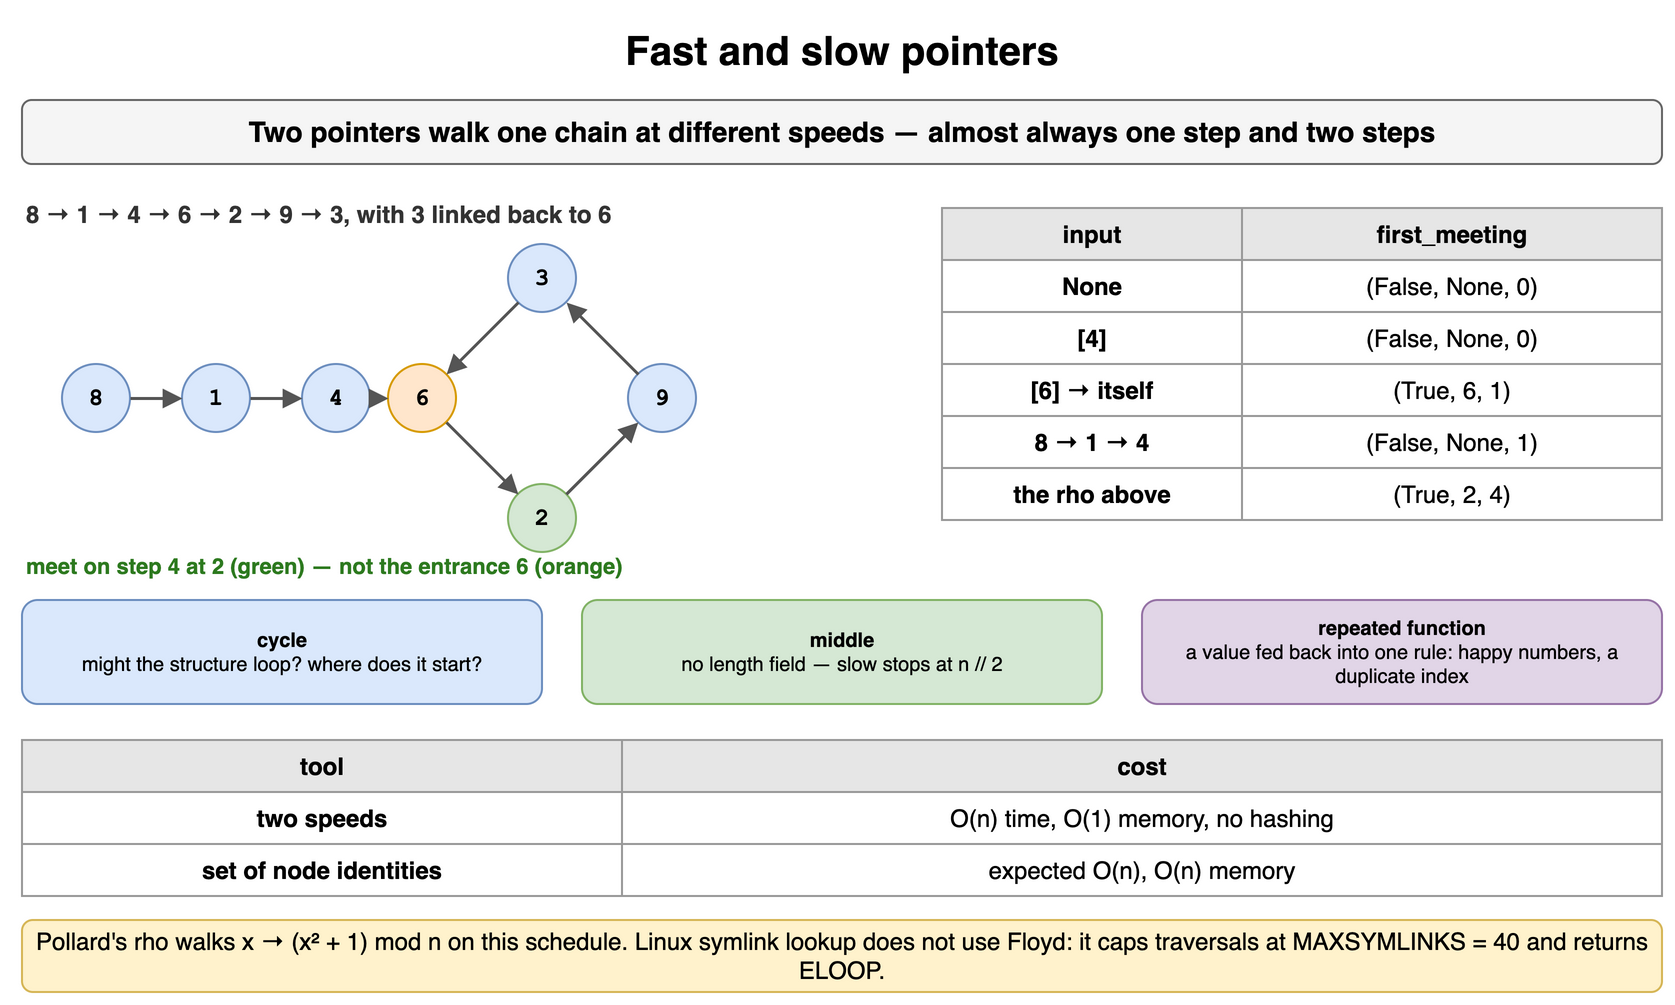

The diagram above was exported from draw.io. Its source (the exported page's mxGraphModel, read from the mxfile embedded in the PNG):
<mxGraphModel dx="900" dy="510" grid="1" gridSize="10" guides="1" tooltips="1" connect="1" arrows="1" fold="1" page="1" pageScale="1" pageWidth="900" pageHeight="510" math="0" shadow="0">
  <root>
    <mxCell id="0" />
    <mxCell id="1" parent="0" />
    <mxCell id="f11" value="Fast and slow pointers" style="text;html=1;align=center;verticalAlign=middle;whiteSpace=wrap;fontSize=20;fontStyle=1;" vertex="1" parent="1">
      <mxGeometry x="40" y="10" width="820" height="30" as="geometry" />
    </mxCell>
    <mxCell id="f12" value="Two pointers walk one chain at different speeds — almost always one step and two steps" style="rounded=1;whiteSpace=wrap;html=1;fillColor=#f5f5f5;strokeColor=#666666;fontStyle=1;fontSize=14;" vertex="1" parent="1">
      <mxGeometry x="40" y="50" width="820" height="32" as="geometry" />
    </mxCell>
    <mxCell id="f13" value="8 → 1 → 4 → 6 → 2 → 9 → 3, with 3 linked back to 6" style="text;html=1;whiteSpace=wrap;fontSize=11;align=left;verticalAlign=middle;fontSize=12;fontColor=#333333;fontStyle=1;" vertex="1" parent="1">
      <mxGeometry x="40" y="98" width="500" height="18" as="geometry" />
    </mxCell>
    <mxCell id="f14" value="8" style="ellipse;whiteSpace=wrap;html=1;fontStyle=1;fontSize=12;fontFamily=Courier New;fillColor=#dae8fc;strokeColor=#6c8ebf;" vertex="1" parent="1">
      <mxGeometry x="60" y="182" width="34" height="34" as="geometry" />
    </mxCell>
    <mxCell id="f15" value="1" style="ellipse;whiteSpace=wrap;html=1;fontStyle=1;fontSize=12;fontFamily=Courier New;fillColor=#dae8fc;strokeColor=#6c8ebf;" vertex="1" parent="1">
      <mxGeometry x="120" y="182" width="34" height="34" as="geometry" />
    </mxCell>
    <mxCell id="f16" value="4" style="ellipse;whiteSpace=wrap;html=1;fontStyle=1;fontSize=12;fontFamily=Courier New;fillColor=#dae8fc;strokeColor=#6c8ebf;" vertex="1" parent="1">
      <mxGeometry x="180" y="182" width="34" height="34" as="geometry" />
    </mxCell>
    <mxCell id="f17" value="6" style="ellipse;whiteSpace=wrap;html=1;fontStyle=1;fontSize=12;fontFamily=Courier New;fillColor=#ffe6cc;strokeColor=#d79b00;" vertex="1" parent="1">
      <mxGeometry x="223.0" y="182.0" width="34" height="34" as="geometry" />
    </mxCell>
    <mxCell id="f18" value="2" style="ellipse;whiteSpace=wrap;html=1;fontStyle=1;fontSize=12;fontFamily=Courier New;fillColor=#d5e8d4;strokeColor=#82b366;" vertex="1" parent="1">
      <mxGeometry x="283.0" y="242.0" width="34" height="34" as="geometry" />
    </mxCell>
    <mxCell id="f19" value="9" style="ellipse;whiteSpace=wrap;html=1;fontStyle=1;fontSize=12;fontFamily=Courier New;fillColor=#dae8fc;strokeColor=#6c8ebf;" vertex="1" parent="1">
      <mxGeometry x="343.0" y="182.00000000000003" width="34" height="34" as="geometry" />
    </mxCell>
    <mxCell id="f110" value="3" style="ellipse;whiteSpace=wrap;html=1;fontStyle=1;fontSize=12;fontFamily=Courier New;fillColor=#dae8fc;strokeColor=#6c8ebf;" vertex="1" parent="1">
      <mxGeometry x="283.0" y="122.0" width="34" height="34" as="geometry" />
    </mxCell>
    <mxCell id="f111" value="" style="endArrow=block;endSize=6;html=1;strokeWidth=1.5;strokeColor=#555555;fontSize=11;labelBackgroundColor=#ffffff;" edge="1" parent="1" source="f14" target="f15">
      <mxGeometry relative="1" as="geometry" />
    </mxCell>
    <mxCell id="f112" value="" style="endArrow=block;endSize=6;html=1;strokeWidth=1.5;strokeColor=#555555;fontSize=11;labelBackgroundColor=#ffffff;" edge="1" parent="1" source="f15" target="f16">
      <mxGeometry relative="1" as="geometry" />
    </mxCell>
    <mxCell id="f113" value="" style="endArrow=block;endSize=6;html=1;strokeWidth=1.5;strokeColor=#555555;fontSize=11;labelBackgroundColor=#ffffff;" edge="1" parent="1" source="f16" target="f17">
      <mxGeometry relative="1" as="geometry" />
    </mxCell>
    <mxCell id="f114" value="" style="endArrow=block;endSize=6;html=1;strokeWidth=1.5;strokeColor=#555555;fontSize=11;labelBackgroundColor=#ffffff;" edge="1" parent="1" source="f17" target="f18">
      <mxGeometry relative="1" as="geometry" />
    </mxCell>
    <mxCell id="f115" value="" style="endArrow=block;endSize=6;html=1;strokeWidth=1.5;strokeColor=#555555;fontSize=11;labelBackgroundColor=#ffffff;" edge="1" parent="1" source="f18" target="f19">
      <mxGeometry relative="1" as="geometry" />
    </mxCell>
    <mxCell id="f116" value="" style="endArrow=block;endSize=6;html=1;strokeWidth=1.5;strokeColor=#555555;fontSize=11;labelBackgroundColor=#ffffff;" edge="1" parent="1" source="f19" target="f110">
      <mxGeometry relative="1" as="geometry" />
    </mxCell>
    <mxCell id="f117" value="" style="endArrow=block;endSize=6;html=1;strokeWidth=1.5;strokeColor=#555555;fontSize=11;labelBackgroundColor=#ffffff;" edge="1" parent="1" source="f110" target="f17">
      <mxGeometry relative="1" as="geometry" />
    </mxCell>
    <mxCell id="f118" value="meet on step 4 at 2 (green) — not the entrance 6 (orange)" style="text;html=1;whiteSpace=wrap;fontSize=11;align=left;verticalAlign=middle;fontSize=11;fontColor=#2d7a1f;fontStyle=1;" vertex="1" parent="1">
      <mxGeometry x="40" y="274" width="460" height="18" as="geometry" />
    </mxCell>
    <mxCell id="f119" value="input" style="whiteSpace=wrap;html=1;fillColor=#e6e6e6;strokeColor=#999999;fontStyle=1;fontSize=12;" vertex="1" parent="1">
      <mxGeometry x="500" y="104" width="150" height="26" as="geometry" />
    </mxCell>
    <mxCell id="f120" value="first_meeting" style="whiteSpace=wrap;html=1;fillColor=#e6e6e6;strokeColor=#999999;fontStyle=1;fontSize=12;" vertex="1" parent="1">
      <mxGeometry x="650" y="104" width="210" height="26" as="geometry" />
    </mxCell>
    <mxCell id="f121" value="None" style="whiteSpace=wrap;html=1;strokeColor=#999999;fontSize=12;fillColor=#ffffff;fontStyle=1;" vertex="1" parent="1">
      <mxGeometry x="500" y="130" width="150" height="26" as="geometry" />
    </mxCell>
    <mxCell id="f122" value="(False, None, 0)" style="whiteSpace=wrap;html=1;strokeColor=#999999;fontSize=12;fillColor=#ffffff;" vertex="1" parent="1">
      <mxGeometry x="650" y="130" width="210" height="26" as="geometry" />
    </mxCell>
    <mxCell id="f123" value="[4]" style="whiteSpace=wrap;html=1;strokeColor=#999999;fontSize=12;fillColor=#ffffff;fontStyle=1;" vertex="1" parent="1">
      <mxGeometry x="500" y="156" width="150" height="26" as="geometry" />
    </mxCell>
    <mxCell id="f124" value="(False, None, 0)" style="whiteSpace=wrap;html=1;strokeColor=#999999;fontSize=12;fillColor=#ffffff;" vertex="1" parent="1">
      <mxGeometry x="650" y="156" width="210" height="26" as="geometry" />
    </mxCell>
    <mxCell id="f125" value="[6] → itself" style="whiteSpace=wrap;html=1;strokeColor=#999999;fontSize=12;fillColor=#ffffff;fontStyle=1;" vertex="1" parent="1">
      <mxGeometry x="500" y="182" width="150" height="26" as="geometry" />
    </mxCell>
    <mxCell id="f126" value="(True, 6, 1)" style="whiteSpace=wrap;html=1;strokeColor=#999999;fontSize=12;fillColor=#ffffff;" vertex="1" parent="1">
      <mxGeometry x="650" y="182" width="210" height="26" as="geometry" />
    </mxCell>
    <mxCell id="f127" value="8 → 1 → 4" style="whiteSpace=wrap;html=1;strokeColor=#999999;fontSize=12;fillColor=#ffffff;fontStyle=1;" vertex="1" parent="1">
      <mxGeometry x="500" y="208" width="150" height="26" as="geometry" />
    </mxCell>
    <mxCell id="f128" value="(False, None, 1)" style="whiteSpace=wrap;html=1;strokeColor=#999999;fontSize=12;fillColor=#ffffff;" vertex="1" parent="1">
      <mxGeometry x="650" y="208" width="210" height="26" as="geometry" />
    </mxCell>
    <mxCell id="f129" value="the rho above" style="whiteSpace=wrap;html=1;strokeColor=#999999;fontSize=12;fillColor=#ffffff;fontStyle=1;" vertex="1" parent="1">
      <mxGeometry x="500" y="234" width="150" height="26" as="geometry" />
    </mxCell>
    <mxCell id="f130" value="(True, 2, 4)" style="whiteSpace=wrap;html=1;strokeColor=#999999;fontSize=12;fillColor=#ffffff;" vertex="1" parent="1">
      <mxGeometry x="650" y="234" width="210" height="26" as="geometry" />
    </mxCell>
    <mxCell id="f131" value="cycle&lt;br&gt;&lt;span style=&quot;font-weight:normal&quot;&gt;might the structure loop? where does it start?&lt;/span&gt;" style="rounded=1;whiteSpace=wrap;html=1;fillColor=#dae8fc;strokeColor=#6c8ebf;fontSize=10;align=center;fontStyle=1;" vertex="1" parent="1">
      <mxGeometry x="40" y="300" width="260" height="52" as="geometry" />
    </mxCell>
    <mxCell id="f132" value="middle&lt;br&gt;&lt;span style=&quot;font-weight:normal&quot;&gt;no length field — slow stops at n // 2&lt;/span&gt;" style="rounded=1;whiteSpace=wrap;html=1;fillColor=#d5e8d4;strokeColor=#82b366;fontSize=10;align=center;fontStyle=1;" vertex="1" parent="1">
      <mxGeometry x="320" y="300" width="260" height="52" as="geometry" />
    </mxCell>
    <mxCell id="f133" value="repeated function&lt;br&gt;&lt;span style=&quot;font-weight:normal&quot;&gt;a value fed back into one rule: happy numbers, a duplicate index&lt;/span&gt;" style="rounded=1;whiteSpace=wrap;html=1;fillColor=#e1d5e7;strokeColor=#9673a6;fontSize=10;align=center;fontStyle=1;" vertex="1" parent="1">
      <mxGeometry x="600" y="300" width="260" height="52" as="geometry" />
    </mxCell>
    <mxCell id="f134" value="tool" style="whiteSpace=wrap;html=1;fillColor=#e6e6e6;strokeColor=#999999;fontStyle=1;fontSize=12;" vertex="1" parent="1">
      <mxGeometry x="40" y="370" width="300" height="26" as="geometry" />
    </mxCell>
    <mxCell id="f135" value="cost" style="whiteSpace=wrap;html=1;fillColor=#e6e6e6;strokeColor=#999999;fontStyle=1;fontSize=12;" vertex="1" parent="1">
      <mxGeometry x="340" y="370" width="520" height="26" as="geometry" />
    </mxCell>
    <mxCell id="f136" value="two speeds" style="whiteSpace=wrap;html=1;strokeColor=#999999;fontSize=12;fillColor=#ffffff;fontStyle=1;" vertex="1" parent="1">
      <mxGeometry x="40" y="396" width="300" height="26" as="geometry" />
    </mxCell>
    <mxCell id="f137" value="O(n) time, O(1) memory, no hashing" style="whiteSpace=wrap;html=1;strokeColor=#999999;fontSize=12;fillColor=#ffffff;" vertex="1" parent="1">
      <mxGeometry x="340" y="396" width="520" height="26" as="geometry" />
    </mxCell>
    <mxCell id="f138" value="set of node identities" style="whiteSpace=wrap;html=1;strokeColor=#999999;fontSize=12;fillColor=#ffffff;fontStyle=1;" vertex="1" parent="1">
      <mxGeometry x="40" y="422" width="300" height="26" as="geometry" />
    </mxCell>
    <mxCell id="f139" value="expected O(n), O(n) memory" style="whiteSpace=wrap;html=1;strokeColor=#999999;fontSize=12;fillColor=#ffffff;" vertex="1" parent="1">
      <mxGeometry x="340" y="422" width="520" height="26" as="geometry" />
    </mxCell>
    <mxCell id="f140" value="Pollard's rho walks x → (x² + 1) mod n on this schedule. Linux symlink lookup does not use Floyd: it caps traversals at MAXSYMLINKS = 40 and returns ELOOP." style="rounded=1;whiteSpace=wrap;html=1;fillColor=#fff2cc;strokeColor=#d6b656;fontSize=12;align=center;" vertex="1" parent="1">
      <mxGeometry x="40" y="460" width="820" height="36" as="geometry" />
    </mxCell>
  </root>
</mxGraphModel>